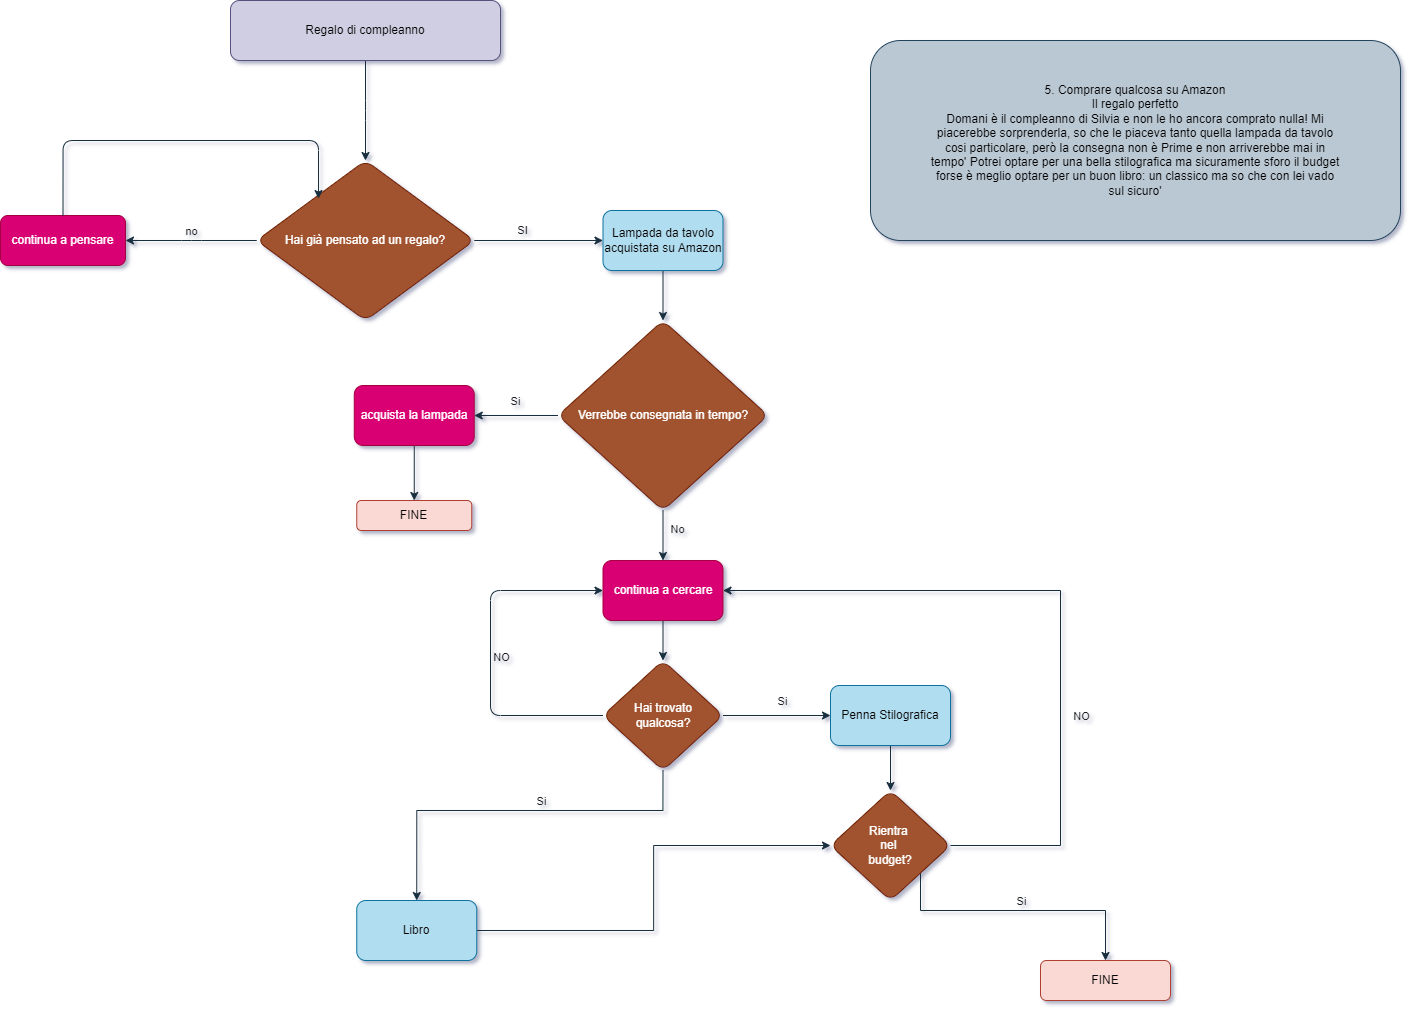

The diagram above was exported from draw.io. Its source (the exported page's mxGraphModel, read from the mxfile embedded in the PNG):
<mxGraphModel dx="1257" dy="637" grid="1" gridSize="10" guides="1" tooltips="1" connect="1" arrows="1" fold="1" page="1" pageScale="1" pageWidth="827" pageHeight="1169" background="#ffffff" math="0" shadow="1">
  <root>
    <mxCell id="0" />
    <mxCell id="1" parent="0" />
    <mxCell id="730PRJGzkpfnhN-2_OtD-11" value="&lt;div&gt;5. Comprare qualcosa su Amazon&lt;/div&gt;&lt;div&gt;Il regalo perfetto&lt;/div&gt;&lt;div&gt;Domani è il compleanno di Silvia e non le ho ancora comprato nulla! Mi&lt;/div&gt;&lt;div&gt;piacerebbe sorprenderla, so che le piaceva tanto quella lampada da tavolo&lt;/div&gt;&lt;div&gt;cosi particolare, però la consegna non è Prime e non arriverebbe mai in&lt;/div&gt;&lt;div&gt;tempo' Potrei optare per una bella stilografica ma sicuramente sforo il budget&lt;/div&gt;&lt;div&gt;forse è meglio optare per un buon libro: un classico ma so che con lei vado&lt;/div&gt;&lt;div&gt;sul sicuro'&lt;/div&gt;" style="rounded=1;whiteSpace=wrap;html=1;labelBackgroundColor=none;fillColor=#bac8d3;strokeColor=#23445d;" parent="1" vertex="1">
      <mxGeometry x="910" y="360" width="530" height="200" as="geometry" />
    </mxCell>
    <mxCell id="730PRJGzkpfnhN-2_OtD-15" value="" style="edgeStyle=orthogonalEdgeStyle;rounded=1;orthogonalLoop=1;jettySize=auto;html=1;labelBackgroundColor=none;fontColor=default;strokeColor=#182E3E;" parent="1" source="730PRJGzkpfnhN-2_OtD-12" target="730PRJGzkpfnhN-2_OtD-14" edge="1">
      <mxGeometry relative="1" as="geometry" />
    </mxCell>
    <mxCell id="730PRJGzkpfnhN-2_OtD-12" value="Regalo di compleanno" style="rounded=1;whiteSpace=wrap;html=1;labelBackgroundColor=none;fillColor=#d0cee2;strokeColor=#56517e;" parent="1" vertex="1">
      <mxGeometry x="270" y="320" width="270" height="60" as="geometry" />
    </mxCell>
    <mxCell id="730PRJGzkpfnhN-2_OtD-17" value="" style="edgeStyle=orthogonalEdgeStyle;rounded=1;orthogonalLoop=1;jettySize=auto;html=1;labelBackgroundColor=none;fontColor=default;strokeColor=#182E3E;" parent="1" source="730PRJGzkpfnhN-2_OtD-14" target="730PRJGzkpfnhN-2_OtD-16" edge="1">
      <mxGeometry relative="1" as="geometry" />
    </mxCell>
    <mxCell id="rTwuegj5ZfoTUMKQe0oc-5" value="SI" style="edgeLabel;html=1;align=center;verticalAlign=middle;resizable=0;points=[];labelBackgroundColor=none;rounded=1;fontColor=#1A1A1A;" connectable="0" vertex="1" parent="730PRJGzkpfnhN-2_OtD-17">
      <mxGeometry x="-0.266" y="1" relative="1" as="geometry">
        <mxPoint y="-10" as="offset" />
      </mxGeometry>
    </mxCell>
    <mxCell id="730PRJGzkpfnhN-2_OtD-21" value="" style="edgeStyle=orthogonalEdgeStyle;rounded=1;orthogonalLoop=1;jettySize=auto;html=1;labelBackgroundColor=none;fontColor=default;strokeColor=#182E3E;" parent="1" source="730PRJGzkpfnhN-2_OtD-14" edge="1">
      <mxGeometry relative="1" as="geometry">
        <mxPoint x="165" y="560" as="targetPoint" />
      </mxGeometry>
    </mxCell>
    <mxCell id="AdYQRPYOrFCN0aJBrBtf-3" value="no" style="edgeLabel;html=1;align=center;verticalAlign=middle;resizable=0;points=[];labelBackgroundColor=none;rounded=1;fontColor=#1A1A1A;" vertex="1" connectable="0" parent="730PRJGzkpfnhN-2_OtD-21">
      <mxGeometry x="-0.0819" y="-3" relative="1" as="geometry">
        <mxPoint x="-6" y="-7" as="offset" />
      </mxGeometry>
    </mxCell>
    <mxCell id="730PRJGzkpfnhN-2_OtD-14" value="Hai già pensato ad un regalo?" style="rhombus;whiteSpace=wrap;html=1;rounded=1;labelBackgroundColor=none;fillColor=#a0522d;strokeColor=#6D1F00;fontColor=#ffffff;" parent="1" vertex="1">
      <mxGeometry x="296.25" y="480" width="217.5" height="160" as="geometry" />
    </mxCell>
    <mxCell id="rTwuegj5ZfoTUMKQe0oc-7" value="" style="edgeStyle=orthogonalEdgeStyle;rounded=1;orthogonalLoop=1;jettySize=auto;html=1;labelBackgroundColor=none;fontColor=default;strokeColor=#182E3E;" edge="1" parent="1" source="730PRJGzkpfnhN-2_OtD-16" target="730PRJGzkpfnhN-2_OtD-30">
      <mxGeometry relative="1" as="geometry" />
    </mxCell>
    <mxCell id="730PRJGzkpfnhN-2_OtD-16" value="Lampada da tavolo acquistata su Amazon" style="whiteSpace=wrap;html=1;rounded=1;labelBackgroundColor=none;fillColor=#b1ddf0;strokeColor=#10739e;" parent="1" vertex="1">
      <mxGeometry x="642.5" y="530" width="120" height="60" as="geometry" />
    </mxCell>
    <mxCell id="730PRJGzkpfnhN-2_OtD-24" value="continua a pensare" style="whiteSpace=wrap;html=1;rounded=1;labelBackgroundColor=none;fillColor=#d80073;strokeColor=#A50040;fontColor=#ffffff;" parent="1" vertex="1">
      <mxGeometry x="40" y="535" width="125" height="50" as="geometry" />
    </mxCell>
    <mxCell id="08HoXDUAs1n55UW_ZEbC-9" style="edgeStyle=orthogonalEdgeStyle;rounded=1;orthogonalLoop=1;jettySize=auto;html=1;exitX=0;exitY=0.5;exitDx=0;exitDy=0;entryX=1;entryY=0.5;entryDx=0;entryDy=0;labelBackgroundColor=none;fontColor=default;strokeColor=#182E3E;" edge="1" parent="1" source="730PRJGzkpfnhN-2_OtD-30" target="730PRJGzkpfnhN-2_OtD-36">
      <mxGeometry relative="1" as="geometry" />
    </mxCell>
    <mxCell id="08HoXDUAs1n55UW_ZEbC-10" value="Si" style="edgeLabel;html=1;align=center;verticalAlign=middle;resizable=0;points=[];labelBackgroundColor=none;rounded=1;fontColor=#1A1A1A;" connectable="0" vertex="1" parent="08HoXDUAs1n55UW_ZEbC-9">
      <mxGeometry x="0.0149" y="-5" relative="1" as="geometry">
        <mxPoint y="-10" as="offset" />
      </mxGeometry>
    </mxCell>
    <mxCell id="730PRJGzkpfnhN-2_OtD-30" value="Verrebbe consegnata in tempo?" style="rhombus;whiteSpace=wrap;html=1;rounded=1;labelBackgroundColor=none;fillColor=#a0522d;strokeColor=#6D1F00;fontColor=#ffffff;" parent="1" vertex="1">
      <mxGeometry x="597.5" y="640" width="210" height="190" as="geometry" />
    </mxCell>
    <mxCell id="08HoXDUAs1n55UW_ZEbC-8" style="edgeStyle=orthogonalEdgeStyle;rounded=1;orthogonalLoop=1;jettySize=auto;html=1;exitX=0.5;exitY=1;exitDx=0;exitDy=0;entryX=0.5;entryY=0;entryDx=0;entryDy=0;labelBackgroundColor=none;fontColor=default;strokeColor=#182E3E;" edge="1" parent="1" source="730PRJGzkpfnhN-2_OtD-36" target="730PRJGzkpfnhN-2_OtD-40">
      <mxGeometry relative="1" as="geometry" />
    </mxCell>
    <mxCell id="730PRJGzkpfnhN-2_OtD-36" value="acquista la lampada" style="whiteSpace=wrap;html=1;rounded=1;labelBackgroundColor=none;fillColor=#d80073;fontColor=#ffffff;strokeColor=#A50040;" parent="1" vertex="1">
      <mxGeometry x="393.75" y="705" width="120" height="60" as="geometry" />
    </mxCell>
    <mxCell id="08HoXDUAs1n55UW_ZEbC-24" style="edgeStyle=orthogonalEdgeStyle;rounded=1;orthogonalLoop=1;jettySize=auto;html=1;exitX=0.5;exitY=1;exitDx=0;exitDy=0;entryX=0.5;entryY=0;entryDx=0;entryDy=0;labelBackgroundColor=none;fontColor=default;strokeColor=#182E3E;" edge="1" parent="1" source="730PRJGzkpfnhN-2_OtD-38" target="08HoXDUAs1n55UW_ZEbC-23">
      <mxGeometry relative="1" as="geometry" />
    </mxCell>
    <mxCell id="730PRJGzkpfnhN-2_OtD-38" value="continua a cercare" style="whiteSpace=wrap;html=1;rounded=1;labelBackgroundColor=none;fillColor=#d80073;fontColor=#ffffff;strokeColor=#A50040;" parent="1" vertex="1">
      <mxGeometry x="642.5" y="880" width="120" height="60" as="geometry" />
    </mxCell>
    <mxCell id="730PRJGzkpfnhN-2_OtD-40" value="FINE" style="whiteSpace=wrap;html=1;rounded=1;labelBackgroundColor=none;fillColor=#fad9d5;strokeColor=#ae4132;" parent="1" vertex="1">
      <mxGeometry x="396.25" y="820" width="115" height="30" as="geometry" />
    </mxCell>
    <mxCell id="08HoXDUAs1n55UW_ZEbC-3" style="edgeStyle=orthogonalEdgeStyle;rounded=1;orthogonalLoop=1;jettySize=auto;html=1;exitX=0.5;exitY=0;exitDx=0;exitDy=0;entryX=0.284;entryY=0.238;entryDx=0;entryDy=0;entryPerimeter=0;labelBackgroundColor=none;fontColor=default;strokeColor=#182E3E;" edge="1" parent="1" source="730PRJGzkpfnhN-2_OtD-24" target="730PRJGzkpfnhN-2_OtD-14">
      <mxGeometry relative="1" as="geometry">
        <Array as="points">
          <mxPoint x="103" y="460" />
          <mxPoint x="358" y="460" />
        </Array>
      </mxGeometry>
    </mxCell>
    <mxCell id="08HoXDUAs1n55UW_ZEbC-36" style="edgeStyle=orthogonalEdgeStyle;rounded=0;orthogonalLoop=1;jettySize=auto;html=1;exitX=1;exitY=0.5;exitDx=0;exitDy=0;entryX=1;entryY=0.5;entryDx=0;entryDy=0;labelBackgroundColor=none;strokeColor=#182E3E;fontColor=default;" edge="1" parent="1" source="AdYQRPYOrFCN0aJBrBtf-4" target="730PRJGzkpfnhN-2_OtD-38">
      <mxGeometry relative="1" as="geometry">
        <Array as="points">
          <mxPoint x="1100" y="1165" />
          <mxPoint x="1100" y="910" />
        </Array>
      </mxGeometry>
    </mxCell>
    <mxCell id="08HoXDUAs1n55UW_ZEbC-42" style="edgeStyle=orthogonalEdgeStyle;rounded=0;orthogonalLoop=1;jettySize=auto;html=1;exitX=0;exitY=0.5;exitDx=0;exitDy=0;endArrow=none;endFill=0;startArrow=classic;startFill=1;labelBackgroundColor=none;strokeColor=#182E3E;fontColor=default;" edge="1" parent="1" source="AdYQRPYOrFCN0aJBrBtf-4" target="08HoXDUAs1n55UW_ZEbC-11">
      <mxGeometry relative="1" as="geometry" />
    </mxCell>
    <mxCell id="08HoXDUAs1n55UW_ZEbC-45" style="edgeStyle=orthogonalEdgeStyle;rounded=0;orthogonalLoop=1;jettySize=auto;html=1;exitX=1;exitY=1;exitDx=0;exitDy=0;entryX=0.5;entryY=0;entryDx=0;entryDy=0;labelBackgroundColor=none;strokeColor=#182E3E;fontColor=default;" edge="1" parent="1" source="AdYQRPYOrFCN0aJBrBtf-4" target="08HoXDUAs1n55UW_ZEbC-19">
      <mxGeometry relative="1" as="geometry">
        <Array as="points">
          <mxPoint x="960" y="1230" />
          <mxPoint x="1145" y="1230" />
        </Array>
      </mxGeometry>
    </mxCell>
    <mxCell id="AdYQRPYOrFCN0aJBrBtf-4" value="Rientra&amp;nbsp;&lt;br&gt;nel&amp;nbsp;&lt;br&gt;budget?" style="rhombus;whiteSpace=wrap;html=1;rounded=1;labelBackgroundColor=none;fillColor=#a0522d;strokeColor=#6D1F00;fontColor=#ffffff;" vertex="1" parent="1">
      <mxGeometry x="870" y="1110" width="120" height="110" as="geometry" />
    </mxCell>
    <mxCell id="c2ftwsaHt5hXRu4R3tzf-2" style="edgeStyle=orthogonalEdgeStyle;rounded=1;orthogonalLoop=1;jettySize=auto;html=1;exitX=0.5;exitY=1;exitDx=0;exitDy=0;entryX=0.5;entryY=0;entryDx=0;entryDy=0;labelBackgroundColor=none;fontColor=default;strokeColor=#182E3E;" edge="1" parent="1" source="730PRJGzkpfnhN-2_OtD-30" target="730PRJGzkpfnhN-2_OtD-38">
      <mxGeometry relative="1" as="geometry" />
    </mxCell>
    <mxCell id="rTwuegj5ZfoTUMKQe0oc-9" value="No" style="edgeLabel;html=1;align=center;verticalAlign=middle;resizable=0;points=[];labelBackgroundColor=none;rounded=1;fontColor=#1A1A1A;" connectable="0" vertex="1" parent="c2ftwsaHt5hXRu4R3tzf-2">
      <mxGeometry x="-0.28" y="4" relative="1" as="geometry">
        <mxPoint x="10" as="offset" />
      </mxGeometry>
    </mxCell>
    <mxCell id="08HoXDUAs1n55UW_ZEbC-11" value="Libro" style="rounded=1;whiteSpace=wrap;html=1;labelBackgroundColor=none;fillColor=#b1ddf0;strokeColor=#10739e;" vertex="1" parent="1">
      <mxGeometry x="396.25" y="1220" width="120" height="60" as="geometry" />
    </mxCell>
    <mxCell id="08HoXDUAs1n55UW_ZEbC-31" style="edgeStyle=orthogonalEdgeStyle;rounded=1;orthogonalLoop=1;jettySize=auto;html=1;exitX=0.5;exitY=1;exitDx=0;exitDy=0;entryX=0.5;entryY=0;entryDx=0;entryDy=0;labelBackgroundColor=none;fontColor=default;strokeColor=#182E3E;" edge="1" parent="1" source="08HoXDUAs1n55UW_ZEbC-15" target="AdYQRPYOrFCN0aJBrBtf-4">
      <mxGeometry relative="1" as="geometry" />
    </mxCell>
    <mxCell id="08HoXDUAs1n55UW_ZEbC-15" value="Penna Stilografica" style="rounded=1;whiteSpace=wrap;html=1;labelBackgroundColor=none;fillColor=#b1ddf0;strokeColor=#10739e;" vertex="1" parent="1">
      <mxGeometry x="870" y="1005" width="120" height="60" as="geometry" />
    </mxCell>
    <mxCell id="08HoXDUAs1n55UW_ZEbC-19" value="FINE" style="whiteSpace=wrap;html=1;rounded=1;labelBackgroundColor=none;fillColor=#fad9d5;strokeColor=#ae4132;" vertex="1" parent="1">
      <mxGeometry x="1080" y="1280" width="130" height="40" as="geometry" />
    </mxCell>
    <mxCell id="08HoXDUAs1n55UW_ZEbC-25" style="edgeStyle=orthogonalEdgeStyle;rounded=1;orthogonalLoop=1;jettySize=auto;html=1;exitX=1;exitY=0.5;exitDx=0;exitDy=0;entryX=0;entryY=0.5;entryDx=0;entryDy=0;labelBackgroundColor=none;fontColor=default;strokeColor=#182E3E;" edge="1" parent="1" source="08HoXDUAs1n55UW_ZEbC-23" target="08HoXDUAs1n55UW_ZEbC-15">
      <mxGeometry relative="1" as="geometry" />
    </mxCell>
    <mxCell id="08HoXDUAs1n55UW_ZEbC-26" value="Si" style="edgeLabel;html=1;align=center;verticalAlign=middle;resizable=0;points=[];labelBackgroundColor=none;rounded=1;fontColor=#1A1A1A;" connectable="0" vertex="1" parent="08HoXDUAs1n55UW_ZEbC-25">
      <mxGeometry x="-0.0977" y="1" relative="1" as="geometry">
        <mxPoint x="10" y="-14" as="offset" />
      </mxGeometry>
    </mxCell>
    <mxCell id="08HoXDUAs1n55UW_ZEbC-28" style="edgeStyle=orthogonalEdgeStyle;rounded=1;orthogonalLoop=1;jettySize=auto;html=1;exitX=0;exitY=0.5;exitDx=0;exitDy=0;entryX=0;entryY=0.5;entryDx=0;entryDy=0;labelBackgroundColor=none;fontColor=default;strokeColor=#182E3E;" edge="1" parent="1" source="08HoXDUAs1n55UW_ZEbC-23" target="730PRJGzkpfnhN-2_OtD-38">
      <mxGeometry relative="1" as="geometry">
        <Array as="points">
          <mxPoint x="530" y="1035" />
          <mxPoint x="530" y="910" />
        </Array>
      </mxGeometry>
    </mxCell>
    <mxCell id="08HoXDUAs1n55UW_ZEbC-29" value="NO" style="edgeLabel;html=1;align=center;verticalAlign=middle;resizable=0;points=[];labelBackgroundColor=none;rounded=1;fontColor=#1A1A1A;" connectable="0" vertex="1" parent="08HoXDUAs1n55UW_ZEbC-28">
      <mxGeometry x="-0.02" y="-2" relative="1" as="geometry">
        <mxPoint x="8" as="offset" />
      </mxGeometry>
    </mxCell>
    <mxCell id="08HoXDUAs1n55UW_ZEbC-41" style="edgeStyle=orthogonalEdgeStyle;rounded=0;orthogonalLoop=1;jettySize=auto;html=1;exitX=0.5;exitY=1;exitDx=0;exitDy=0;entryX=0.5;entryY=0;entryDx=0;entryDy=0;labelBackgroundColor=none;strokeColor=#182E3E;fontColor=default;" edge="1" parent="1" source="08HoXDUAs1n55UW_ZEbC-23" target="08HoXDUAs1n55UW_ZEbC-11">
      <mxGeometry relative="1" as="geometry">
        <Array as="points">
          <mxPoint x="703" y="1130" />
          <mxPoint x="456" y="1130" />
        </Array>
      </mxGeometry>
    </mxCell>
    <mxCell id="08HoXDUAs1n55UW_ZEbC-23" value="Hai trovato &lt;br&gt;qualcosa?" style="rhombus;whiteSpace=wrap;html=1;rounded=1;labelBackgroundColor=none;fillColor=#a0522d;strokeColor=#6D1F00;fontColor=#ffffff;" vertex="1" parent="1">
      <mxGeometry x="642.5" y="980" width="120" height="110" as="geometry" />
    </mxCell>
    <mxCell id="08HoXDUAs1n55UW_ZEbC-37" value="NO" style="edgeLabel;html=1;align=center;verticalAlign=middle;resizable=0;points=[];labelBackgroundColor=none;rounded=1;fontColor=#1A1A1A;" connectable="0" vertex="1" parent="1">
      <mxGeometry x="1120" y="1035" as="geometry" />
    </mxCell>
    <mxCell id="08HoXDUAs1n55UW_ZEbC-40" value="Si" style="edgeLabel;html=1;align=center;verticalAlign=middle;resizable=0;points=[];labelBackgroundColor=none;rounded=1;fontColor=#1A1A1A;" connectable="0" vertex="1" parent="1">
      <mxGeometry x="1060" y="1220" as="geometry" />
    </mxCell>
    <mxCell id="08HoXDUAs1n55UW_ZEbC-43" value="Si" style="edgeLabel;html=1;align=center;verticalAlign=middle;resizable=0;points=[];labelBackgroundColor=none;rounded=1;fontColor=#1A1A1A;" connectable="0" vertex="1" parent="1">
      <mxGeometry x="580" y="1120" as="geometry" />
    </mxCell>
  </root>
</mxGraphModel>